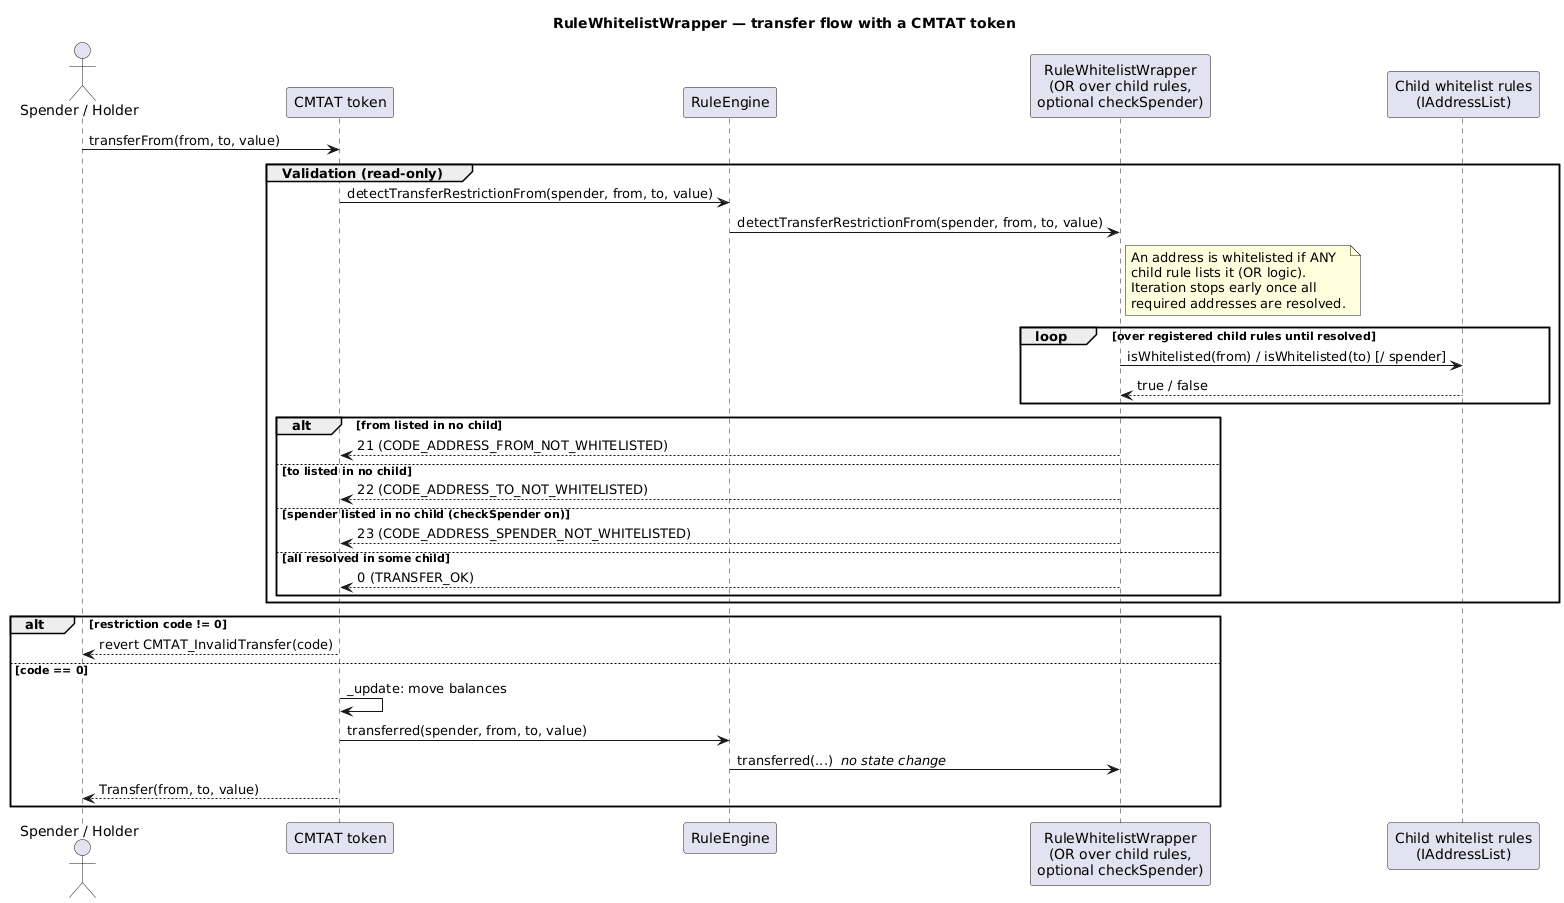

The diagram above was rendered by PlantUML. Its source (embedded in the PNG):
@startuml
title RuleWhitelistWrapper — transfer flow with a CMTAT token

actor "Spender / Holder" as caller
participant "CMTAT token" as cmtat
participant "RuleEngine" as engine
participant "RuleWhitelistWrapper\n(OR over child rules,\noptional checkSpender)" as wrap
participant "Child whitelist rules\n(IAddressList)" as child

caller -> cmtat : transferFrom(from, to, value)

group Validation (read-only)
  cmtat -> engine : detectTransferRestrictionFrom(spender, from, to, value)
  engine -> wrap : detectTransferRestrictionFrom(spender, from, to, value)
  note right of wrap
    An address is whitelisted if ANY
    child rule lists it (OR logic).
    Iteration stops early once all
    required addresses are resolved.
  end note
  loop over registered child rules until resolved
    wrap -> child : isWhitelisted(from) / isWhitelisted(to) [/ spender]
    child --> wrap : true / false
  end
  alt from listed in no child
    wrap --> cmtat : 21 (CODE_ADDRESS_FROM_NOT_WHITELISTED)
  else to listed in no child
    wrap --> cmtat : 22 (CODE_ADDRESS_TO_NOT_WHITELISTED)
  else spender listed in no child (checkSpender on)
    wrap --> cmtat : 23 (CODE_ADDRESS_SPENDER_NOT_WHITELISTED)
  else all resolved in some child
    wrap --> cmtat : 0 (TRANSFER_OK)
  end
end

alt restriction code != 0
  cmtat --> caller : revert CMTAT_InvalidTransfer(code)
else code == 0
  cmtat -> cmtat : _update: move balances
  cmtat -> engine : transferred(spender, from, to, value)
  engine -> wrap : transferred(...)  <i>no state change</i>
  cmtat --> caller : Transfer(from, to, value)
end
@enduml